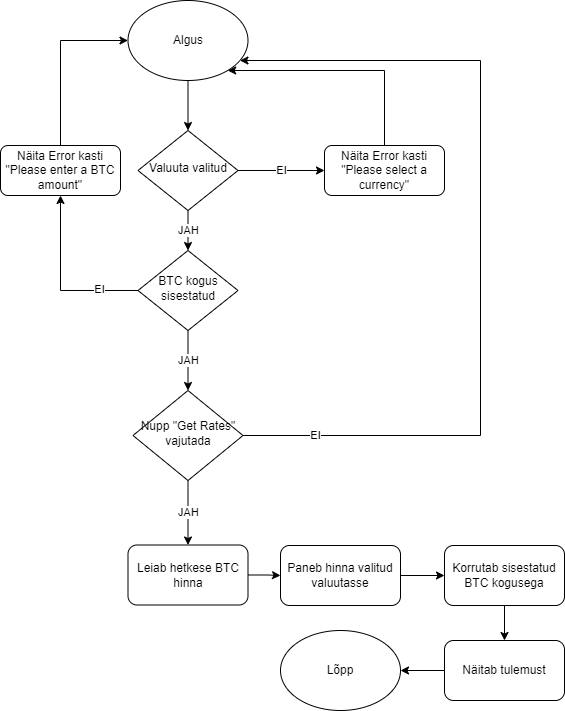

The diagram above was exported from draw.io. Its source (the exported page's mxGraphModel, read from the mxfile embedded in the PNG):
<mxGraphModel dx="792" dy="2287" grid="1" gridSize="10" guides="1" tooltips="1" connect="1" arrows="1" fold="1" page="1" pageScale="1" pageWidth="827" pageHeight="1169" math="0" shadow="0">
  <root>
    <mxCell id="WIyWlLk6GJQsqaUBKTNV-0" />
    <mxCell id="WIyWlLk6GJQsqaUBKTNV-1" parent="WIyWlLk6GJQsqaUBKTNV-0" />
    <mxCell id="1hMyZqMUES_cmp4nZa8f-17" style="edgeStyle=orthogonalEdgeStyle;rounded=0;orthogonalLoop=1;jettySize=auto;html=1;" parent="WIyWlLk6GJQsqaUBKTNV-1" source="DhpKeE2eHK3So-gbwJl5-0" target="z_BSXhLYDRMkt5M3_V51-5" edge="1">
      <mxGeometry relative="1" as="geometry">
        <mxPoint x="217.5" y="60" as="sourcePoint" />
      </mxGeometry>
    </mxCell>
    <mxCell id="1hMyZqMUES_cmp4nZa8f-41" style="edgeStyle=orthogonalEdgeStyle;rounded=0;orthogonalLoop=1;jettySize=auto;html=1;exitX=1;exitY=0.5;exitDx=0;exitDy=0;" parent="WIyWlLk6GJQsqaUBKTNV-1" source="z_BSXhLYDRMkt5M3_V51-1" target="1hMyZqMUES_cmp4nZa8f-35" edge="1">
      <mxGeometry relative="1" as="geometry" />
    </mxCell>
    <mxCell id="z_BSXhLYDRMkt5M3_V51-1" value="Paneb hinna valitud valuutasse" style="rounded=1;whiteSpace=wrap;html=1;" parent="WIyWlLk6GJQsqaUBKTNV-1" vertex="1">
      <mxGeometry x="310" y="525" width="120" height="60" as="geometry" />
    </mxCell>
    <mxCell id="1hMyZqMUES_cmp4nZa8f-29" value="JAH" style="edgeStyle=orthogonalEdgeStyle;rounded=0;orthogonalLoop=1;jettySize=auto;html=1;exitX=0.5;exitY=1;exitDx=0;exitDy=0;" parent="WIyWlLk6GJQsqaUBKTNV-1" source="z_BSXhLYDRMkt5M3_V51-3" target="z_BSXhLYDRMkt5M3_V51-12" edge="1">
      <mxGeometry relative="1" as="geometry" />
    </mxCell>
    <mxCell id="DhpKeE2eHK3So-gbwJl5-4" style="edgeStyle=orthogonalEdgeStyle;rounded=0;orthogonalLoop=1;jettySize=auto;html=1;exitX=0;exitY=0.5;exitDx=0;exitDy=0;" edge="1" parent="WIyWlLk6GJQsqaUBKTNV-1" source="z_BSXhLYDRMkt5M3_V51-3" target="DhpKeE2eHK3So-gbwJl5-2">
      <mxGeometry relative="1" as="geometry" />
    </mxCell>
    <mxCell id="DhpKeE2eHK3So-gbwJl5-6" value="EI" style="edgeLabel;html=1;align=center;verticalAlign=middle;resizable=0;points=[];" vertex="1" connectable="0" parent="DhpKeE2eHK3So-gbwJl5-4">
      <mxGeometry x="-0.542" y="-2" relative="1" as="geometry">
        <mxPoint x="1" as="offset" />
      </mxGeometry>
    </mxCell>
    <mxCell id="z_BSXhLYDRMkt5M3_V51-3" value="BTC kogus sisestatud" style="rhombus;whiteSpace=wrap;html=1;shadow=0;fontFamily=Helvetica;fontSize=12;align=center;strokeWidth=1;spacing=6;spacingTop=-4;" parent="WIyWlLk6GJQsqaUBKTNV-1" vertex="1">
      <mxGeometry x="167.5" y="230" width="100" height="80" as="geometry" />
    </mxCell>
    <mxCell id="1hMyZqMUES_cmp4nZa8f-20" value="JAH" style="edgeStyle=orthogonalEdgeStyle;rounded=0;orthogonalLoop=1;jettySize=auto;html=1;exitX=0.5;exitY=1;exitDx=0;exitDy=0;" parent="WIyWlLk6GJQsqaUBKTNV-1" source="z_BSXhLYDRMkt5M3_V51-5" target="z_BSXhLYDRMkt5M3_V51-3" edge="1">
      <mxGeometry relative="1" as="geometry" />
    </mxCell>
    <mxCell id="1hMyZqMUES_cmp4nZa8f-26" value="EI" style="edgeStyle=orthogonalEdgeStyle;rounded=0;orthogonalLoop=1;jettySize=auto;html=1;exitX=1;exitY=0.5;exitDx=0;exitDy=0;" parent="WIyWlLk6GJQsqaUBKTNV-1" source="z_BSXhLYDRMkt5M3_V51-5" target="1hMyZqMUES_cmp4nZa8f-25" edge="1">
      <mxGeometry relative="1" as="geometry" />
    </mxCell>
    <mxCell id="z_BSXhLYDRMkt5M3_V51-5" value="Valuuta valitud" style="rhombus;whiteSpace=wrap;html=1;shadow=0;fontFamily=Helvetica;fontSize=12;align=center;strokeWidth=1;spacing=6;spacingTop=-4;" parent="WIyWlLk6GJQsqaUBKTNV-1" vertex="1">
      <mxGeometry x="167.5" y="110" width="100" height="80" as="geometry" />
    </mxCell>
    <mxCell id="1hMyZqMUES_cmp4nZa8f-34" style="edgeStyle=orthogonalEdgeStyle;rounded=0;orthogonalLoop=1;jettySize=auto;html=1;" parent="WIyWlLk6GJQsqaUBKTNV-1" source="z_BSXhLYDRMkt5M3_V51-8" target="z_BSXhLYDRMkt5M3_V51-1" edge="1">
      <mxGeometry relative="1" as="geometry" />
    </mxCell>
    <mxCell id="z_BSXhLYDRMkt5M3_V51-8" value="Leiab hetkese BTC hinna" style="rounded=1;whiteSpace=wrap;html=1;" parent="WIyWlLk6GJQsqaUBKTNV-1" vertex="1">
      <mxGeometry x="157.5" y="524.5" width="120" height="60" as="geometry" />
    </mxCell>
    <mxCell id="1hMyZqMUES_cmp4nZa8f-30" style="edgeStyle=orthogonalEdgeStyle;rounded=0;orthogonalLoop=1;jettySize=auto;html=1;exitX=1;exitY=0.5;exitDx=0;exitDy=0;" parent="WIyWlLk6GJQsqaUBKTNV-1" source="z_BSXhLYDRMkt5M3_V51-12" target="DhpKeE2eHK3So-gbwJl5-0" edge="1">
      <mxGeometry relative="1" as="geometry">
        <mxPoint x="277.5" y="40" as="targetPoint" />
        <Array as="points">
          <mxPoint x="510" y="415" />
          <mxPoint x="510" y="40" />
        </Array>
      </mxGeometry>
    </mxCell>
    <mxCell id="1hMyZqMUES_cmp4nZa8f-31" value="EI" style="edgeLabel;html=1;align=center;verticalAlign=middle;resizable=0;points=[];" parent="1hMyZqMUES_cmp4nZa8f-30" connectable="0" vertex="1">
      <mxGeometry x="-0.8339" y="1" relative="1" as="geometry">
        <mxPoint x="1" as="offset" />
      </mxGeometry>
    </mxCell>
    <mxCell id="1hMyZqMUES_cmp4nZa8f-33" value="JAH" style="edgeStyle=orthogonalEdgeStyle;rounded=0;orthogonalLoop=1;jettySize=auto;html=1;exitX=0.5;exitY=1;exitDx=0;exitDy=0;" parent="WIyWlLk6GJQsqaUBKTNV-1" source="z_BSXhLYDRMkt5M3_V51-12" target="z_BSXhLYDRMkt5M3_V51-8" edge="1">
      <mxGeometry relative="1" as="geometry" />
    </mxCell>
    <mxCell id="z_BSXhLYDRMkt5M3_V51-12" value="Nupp &quot;Get Rates&quot; vajutada" style="rhombus;whiteSpace=wrap;html=1;shadow=0;fontFamily=Helvetica;fontSize=12;align=center;strokeWidth=1;spacing=6;spacingTop=-4;" parent="WIyWlLk6GJQsqaUBKTNV-1" vertex="1">
      <mxGeometry x="162.5" y="370" width="110" height="90" as="geometry" />
    </mxCell>
    <mxCell id="1hMyZqMUES_cmp4nZa8f-28" style="edgeStyle=orthogonalEdgeStyle;rounded=0;orthogonalLoop=1;jettySize=auto;html=1;exitX=0.5;exitY=0;exitDx=0;exitDy=0;" parent="WIyWlLk6GJQsqaUBKTNV-1" source="1hMyZqMUES_cmp4nZa8f-25" target="DhpKeE2eHK3So-gbwJl5-0" edge="1">
      <mxGeometry relative="1" as="geometry">
        <Array as="points">
          <mxPoint x="414" y="50" />
        </Array>
        <mxPoint x="277.5" y="50" as="targetPoint" />
      </mxGeometry>
    </mxCell>
    <mxCell id="1hMyZqMUES_cmp4nZa8f-25" value="Näita Error kasti&lt;div&gt;&quot;Please select a currency&quot;&lt;/div&gt;" style="rounded=1;whiteSpace=wrap;html=1;fontSize=12;glass=0;strokeWidth=1;shadow=0;" parent="WIyWlLk6GJQsqaUBKTNV-1" vertex="1">
      <mxGeometry x="354" y="125" width="120" height="50" as="geometry" />
    </mxCell>
    <mxCell id="1hMyZqMUES_cmp4nZa8f-38" style="edgeStyle=orthogonalEdgeStyle;rounded=0;orthogonalLoop=1;jettySize=auto;html=1;exitX=0.5;exitY=1;exitDx=0;exitDy=0;" parent="WIyWlLk6GJQsqaUBKTNV-1" source="1hMyZqMUES_cmp4nZa8f-35" target="1hMyZqMUES_cmp4nZa8f-37" edge="1">
      <mxGeometry relative="1" as="geometry" />
    </mxCell>
    <mxCell id="1hMyZqMUES_cmp4nZa8f-35" value="Korrutab sisestatud BTC kogusega" style="rounded=1;whiteSpace=wrap;html=1;" parent="WIyWlLk6GJQsqaUBKTNV-1" vertex="1">
      <mxGeometry x="474" y="525" width="120" height="60" as="geometry" />
    </mxCell>
    <mxCell id="1hMyZqMUES_cmp4nZa8f-42" style="edgeStyle=orthogonalEdgeStyle;rounded=0;orthogonalLoop=1;jettySize=auto;html=1;exitX=0;exitY=0.5;exitDx=0;exitDy=0;" parent="WIyWlLk6GJQsqaUBKTNV-1" source="1hMyZqMUES_cmp4nZa8f-37" target="DhpKeE2eHK3So-gbwJl5-1" edge="1">
      <mxGeometry relative="1" as="geometry">
        <mxPoint x="430" y="650" as="targetPoint" />
      </mxGeometry>
    </mxCell>
    <mxCell id="1hMyZqMUES_cmp4nZa8f-37" value="Näitab tulemust" style="rounded=1;whiteSpace=wrap;html=1;" parent="WIyWlLk6GJQsqaUBKTNV-1" vertex="1">
      <mxGeometry x="474" y="620" width="120" height="60" as="geometry" />
    </mxCell>
    <mxCell id="DhpKeE2eHK3So-gbwJl5-0" value="Algus" style="ellipse;whiteSpace=wrap;html=1;" vertex="1" parent="WIyWlLk6GJQsqaUBKTNV-1">
      <mxGeometry x="157.5" y="-20" width="120" height="80" as="geometry" />
    </mxCell>
    <mxCell id="DhpKeE2eHK3So-gbwJl5-1" value="Lõpp" style="ellipse;whiteSpace=wrap;html=1;" vertex="1" parent="WIyWlLk6GJQsqaUBKTNV-1">
      <mxGeometry x="310" y="610" width="120" height="80" as="geometry" />
    </mxCell>
    <mxCell id="DhpKeE2eHK3So-gbwJl5-5" style="edgeStyle=orthogonalEdgeStyle;rounded=0;orthogonalLoop=1;jettySize=auto;html=1;exitX=0.5;exitY=0;exitDx=0;exitDy=0;" edge="1" parent="WIyWlLk6GJQsqaUBKTNV-1" source="DhpKeE2eHK3So-gbwJl5-2" target="DhpKeE2eHK3So-gbwJl5-0">
      <mxGeometry relative="1" as="geometry">
        <Array as="points">
          <mxPoint x="90" y="20" />
        </Array>
      </mxGeometry>
    </mxCell>
    <mxCell id="DhpKeE2eHK3So-gbwJl5-2" value="Näita Error kasti&lt;div&gt;&quot;Please enter a BTC amount&quot;&lt;/div&gt;" style="rounded=1;whiteSpace=wrap;html=1;fontSize=12;glass=0;strokeWidth=1;shadow=0;" vertex="1" parent="WIyWlLk6GJQsqaUBKTNV-1">
      <mxGeometry x="30" y="125" width="120" height="50" as="geometry" />
    </mxCell>
  </root>
</mxGraphModel>